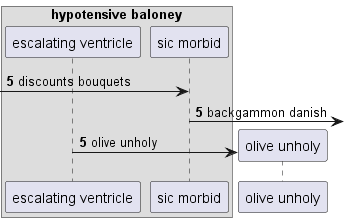

The diagram above was rendered by PlantUML. Its source (embedded in the PNG):
@startuml
box "hypotensive baloney"
participant "escalating ventricle" as 0
participant "sic morbid" as 1
end box
autonumber 5 0
 [-> 1: discounts bouquets
1 ->] : backgammon danish
create participant "olive unholy" as 2
0 -> 2 : olive unholy
@enduml